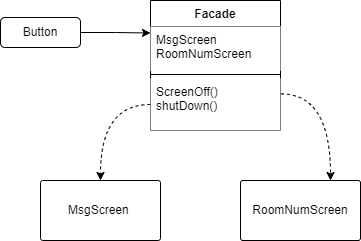

The diagram above was exported from draw.io. Its source (the exported page's mxGraphModel, read from the mxfile embedded in the PNG):
<mxGraphModel dx="1050" dy="549" grid="1" gridSize="10" guides="1" tooltips="1" connect="1" arrows="1" fold="1" page="1" pageScale="1" pageWidth="827" pageHeight="1169" math="0" shadow="0">
  <root>
    <mxCell id="0" />
    <mxCell id="1" parent="0" />
    <mxCell id="5M-XBFvm5xtKKJOeQaGs-1" style="edgeStyle=orthogonalEdgeStyle;rounded=0;orthogonalLoop=1;jettySize=auto;html=1;entryX=0;entryY=0.25;entryDx=0;entryDy=0;" edge="1" parent="1" source="5M-XBFvm5xtKKJOeQaGs-2" target="5M-XBFvm5xtKKJOeQaGs-3">
      <mxGeometry relative="1" as="geometry" />
    </mxCell>
    <mxCell id="5M-XBFvm5xtKKJOeQaGs-2" value="Button" style="rounded=1;whiteSpace=wrap;html=1;" vertex="1" parent="1">
      <mxGeometry x="40" y="167" width="80" height="30" as="geometry" />
    </mxCell>
    <mxCell id="5M-XBFvm5xtKKJOeQaGs-18" style="edgeStyle=orthogonalEdgeStyle;orthogonalLoop=1;jettySize=auto;html=1;exitX=0;exitY=0.5;exitDx=0;exitDy=0;entryX=0.5;entryY=0;entryDx=0;entryDy=0;dashed=1;curved=1;" edge="1" parent="1" source="5M-XBFvm5xtKKJOeQaGs-6" target="5M-XBFvm5xtKKJOeQaGs-12">
      <mxGeometry relative="1" as="geometry" />
    </mxCell>
    <mxCell id="5M-XBFvm5xtKKJOeQaGs-3" value="Facade" style="swimlane;fontStyle=1;align=center;verticalAlign=top;childLayout=stackLayout;horizontal=1;startSize=26;horizontalStack=0;resizeParent=1;resizeParentMax=0;resizeLast=0;collapsible=1;marginBottom=0;whiteSpace=wrap;html=1;" vertex="1" parent="1">
      <mxGeometry x="190" y="150" width="130" height="130" as="geometry" />
    </mxCell>
    <mxCell id="5M-XBFvm5xtKKJOeQaGs-4" value="MsgScreen&amp;nbsp;&lt;br&gt;RoomNumScreen" style="text;strokeColor=none;fillColor=default;align=left;verticalAlign=top;spacingLeft=4;spacingRight=4;overflow=hidden;rotatable=0;points=[[0,0.5],[1,0.5]];portConstraint=eastwest;whiteSpace=wrap;html=1;" vertex="1" parent="5M-XBFvm5xtKKJOeQaGs-3">
      <mxGeometry y="26" width="130" height="44" as="geometry" />
    </mxCell>
    <mxCell id="5M-XBFvm5xtKKJOeQaGs-5" value="" style="line;strokeWidth=1;fillColor=none;align=left;verticalAlign=middle;spacingTop=-1;spacingLeft=3;spacingRight=3;rotatable=0;labelPosition=right;points=[];portConstraint=eastwest;strokeColor=inherit;" vertex="1" parent="5M-XBFvm5xtKKJOeQaGs-3">
      <mxGeometry y="70" width="130" height="8" as="geometry" />
    </mxCell>
    <mxCell id="5M-XBFvm5xtKKJOeQaGs-6" value="ScreenOff()&lt;br&gt;shutDown()" style="text;strokeColor=none;fillColor=default;align=left;verticalAlign=top;spacingLeft=4;spacingRight=4;overflow=hidden;rotatable=0;points=[[0,0.5],[1,0.5]];portConstraint=eastwest;whiteSpace=wrap;html=1;" vertex="1" parent="5M-XBFvm5xtKKJOeQaGs-3">
      <mxGeometry y="78" width="130" height="52" as="geometry" />
    </mxCell>
    <mxCell id="5M-XBFvm5xtKKJOeQaGs-12" value="MsgScreen&amp;nbsp;" style="rounded=1;whiteSpace=wrap;html=1;arcSize=4;" vertex="1" parent="1">
      <mxGeometry x="80" y="330" width="120" height="60" as="geometry" />
    </mxCell>
    <mxCell id="5M-XBFvm5xtKKJOeQaGs-13" value="RoomNumScreen" style="rounded=1;whiteSpace=wrap;html=1;arcSize=4;" vertex="1" parent="1">
      <mxGeometry x="280" y="330" width="120" height="60" as="geometry" />
    </mxCell>
    <mxCell id="5M-XBFvm5xtKKJOeQaGs-16" style="edgeStyle=orthogonalEdgeStyle;rounded=0;orthogonalLoop=1;jettySize=auto;html=1;entryX=0.75;entryY=0;entryDx=0;entryDy=0;curved=1;dashed=1;exitX=1.003;exitY=0.296;exitDx=0;exitDy=0;exitPerimeter=0;" edge="1" parent="1" source="5M-XBFvm5xtKKJOeQaGs-6" target="5M-XBFvm5xtKKJOeQaGs-13">
      <mxGeometry relative="1" as="geometry" />
    </mxCell>
  </root>
</mxGraphModel>